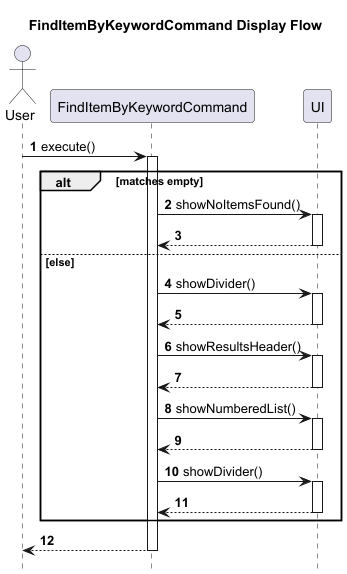

The diagram above was rendered by PlantUML. Its source (embedded in the PNG):
@startuml
title FindItemByKeywordCommand Display Flow

autonumber
hide footbox

actor User
participant FindItemByKeywordCommand
participant UI

User -> FindItemByKeywordCommand : execute()
activate FindItemByKeywordCommand

alt matches empty
    FindItemByKeywordCommand -> UI : showNoItemsFound()
    activate UI
    UI --> FindItemByKeywordCommand
    deactivate UI

else else
    FindItemByKeywordCommand -> UI : showDivider()
    activate UI
    UI --> FindItemByKeywordCommand
    deactivate UI

    FindItemByKeywordCommand -> UI : showResultsHeader()
    activate UI
    UI --> FindItemByKeywordCommand
    deactivate UI

    FindItemByKeywordCommand -> UI : showNumberedList()
    activate UI
    UI --> FindItemByKeywordCommand
    deactivate UI

    FindItemByKeywordCommand -> UI : showDivider()
    activate UI
    UI --> FindItemByKeywordCommand
    deactivate UI
end

FindItemByKeywordCommand --> User
deactivate FindItemByKeywordCommand

@enduml